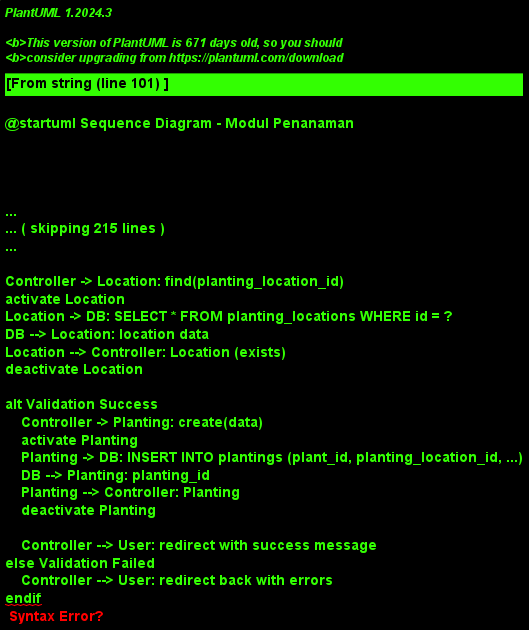

The diagram above was rendered by PlantUML. Its source (embedded in the PNG):
@startuml Sequence Diagram - Modul Penanaman
!theme plain
skinparam sequenceMessageAlign center
skinparam roundcorner 20
skinparam maxmessagesize 60

title Sequence Diagram - Modul Penanaman

actor "Kepala Satgas/Penangkar" as User
participant "PlantingController" as Controller
participant "Planting Model" as Planting
participant "Plant Model" as Plant
participant "PlantingLocation Model" as Location
participant "Database" as DB

' ============================================
' Use Case: Lihat Daftar Penanaman
' ============================================
== Lihat Daftar Penanaman ==

User -> Controller: GET /planting-locations/{id}
activate Controller
Controller -> Controller: validateRole()
Controller -> Location: find(id)
activate Location
Location -> DB: SELECT * FROM planting_locations WHERE id = ?
DB --> Location: location data
Location --> Controller: PlantingLocation
deactivate Location

Controller -> Planting: where('planting_location_id', id)->get()
activate Planting
Planting -> DB: SELECT * FROM plantings WHERE planting_location_id = ?
DB --> Planting: plantings[]
Planting --> Controller: plantings[]
deactivate Planting

Controller -> Plant: load plants for plantings
activate Plant
Plant -> DB: SELECT * FROM plants WHERE id IN (...)
DB --> Plant: plants[]
Plant --> Controller: plants[]
deactivate Plant

Controller --> User: render daftar penanaman
deactivate Controller

' ============================================
' Use Case: Input Data Penanaman
' ============================================
== Input Data Penanaman ==

User -> Controller: GET /planting-locations/{id}/plantings/create
activate Controller
Controller -> Controller: validateRole()
Controller -> Plant: getAll()
activate Plant
Plant -> DB: SELECT * FROM plants
DB --> Plant: plants[]
Plant --> Controller: plants[]
deactivate Plant

Controller -> Location: getAll()
activate Location
Location -> DB: SELECT * FROM planting_locations
DB --> Location: locations[]
Location --> Controller: locations[]
deactivate Location

Controller --> User: render form create
deactivate Controller

User -> Controller: POST /planting-locations/{id}/plantings (data)
activate Controller
Controller -> Controller: validate(request)
Controller -> Plant: find(plant_id)
activate Plant
Plant -> DB: SELECT * FROM plants WHERE id = ?
DB --> Plant: plant data
Plant --> Controller: Plant (exists)
deactivate Plant

Controller -> Location: find(planting_location_id)
activate Location
Location -> DB: SELECT * FROM planting_locations WHERE id = ?
DB --> Location: location data
Location --> Controller: Location (exists)
deactivate Location

alt Validation Success
    Controller -> Planting: create(data)
    activate Planting
    Planting -> DB: INSERT INTO plantings (plant_id, planting_location_id, ...)
    DB --> Planting: planting_id
    Planting --> Controller: Planting
    deactivate Planting
    
    Controller --> User: redirect with success message
else Validation Failed
    Controller --> User: redirect back with errors
endif
deactivate Controller

' ============================================
' Use Case: Edit Data Penanaman
' ============================================
== Edit Data Penanaman ==

User -> Controller: GET /plantings/{id}/edit
activate Controller
Controller -> Controller: validateRole()
Controller -> Planting: find(id)
activate Planting
Planting -> DB: SELECT * FROM plantings WHERE id = ?
DB --> Planting: planting data
Planting --> Controller: Planting
deactivate Planting

Controller -> Plant: getAll()
activate Plant
Plant -> DB: SELECT * FROM plants
DB --> Plant: plants[]
Plant --> Controller: plants[]
deactivate Plant

Controller --> User: render form edit
deactivate Controller

User -> Controller: PUT /plantings/{id} (updated data)
activate Controller
Controller -> Controller: validate(request)
Controller -> Planting: find(id)
activate Planting
Planting -> DB: SELECT * FROM plantings WHERE id = ?
DB --> Planting: planting data
Planting --> Controller: Planting
deactivate Planting

alt Validation Success
    Controller -> Planting: update(data)
    activate Planting
    Planting -> DB: UPDATE plantings SET ... WHERE id = ?
    DB --> Planting: updated
    Planting --> Controller: updated
    deactivate Planting
    
    Controller --> User: redirect with success message
else Validation Failed
    Controller --> User: redirect back with errors
endif
deactivate Controller

' ============================================
' Use Case: Hapus Data Penanaman
' ============================================
== Hapus Data Penanaman ==

User -> Controller: DELETE /plantings/{id}
activate Controller
Controller -> Controller: validateRole() [Admin only]
Controller -> Planting: find(id)
activate Planting
Planting -> DB: SELECT * FROM plantings WHERE id = ?
DB --> Planting: planting data
Planting --> Controller: Planting
deactivate Planting

Controller -> Controller: checkRelations()

alt No Relations
    Controller -> Planting: delete()
    activate Planting
    Planting -> DB: DELETE FROM plantings WHERE id = ?
    DB --> Planting: deleted
    Planting --> Controller: deleted
    deactivate Planting
    
    Controller --> User: redirect with success message
else Has Relations
    Controller --> User: error: cannot delete
endif
deactivate Controller

' ============================================
' Use Case: Trading Perkembangan Tanaman
' ============================================
== Trading Perkembangan Tanaman ==

User -> Controller: GET /planting-locations/{id}/plantings/{planting_id}
activate Controller
Controller -> Planting: find(planting_id)
activate Planting
Planting -> DB: SELECT * FROM plantings WHERE id = ?
DB --> Planting: planting data
Planting --> Controller: Planting
deactivate Planting

Controller --> User: render halaman tracking
deactivate Controller

User -> Controller: PUT /planting-locations/{id}/plantings/{planting_id} (update perkembangan)
activate Controller
Controller -> Controller: validate(request)
Controller -> Planting: find(planting_id)
activate Planting
Planting -> DB: SELECT * FROM plantings WHERE id = ?
DB --> Planting: planting data
Planting --> Controller: Planting
deactivate Planting

alt Validation Success
    Controller -> Planting: update(perkembangan data)
    activate Planting
    Planting -> DB: UPDATE plantings SET germination_stage=?, avg_height=?, ... WHERE id = ?
    DB --> Planting: updated
    Planting --> Controller: updated
    deactivate Planting
    
    Controller --> User: redirect with success message
else Validation Failed
    Controller --> User: redirect back with errors
endif
deactivate Controller

' ============================================
' Use Case: Input Data Panen
' ============================================
== Input Data Panen ==

User -> Controller: GET /harvests/create?planting_id={id}
activate Controller
Controller -> Planting: find(planting_id)
activate Planting
Planting -> DB: SELECT * FROM plantings WHERE id = ?
DB --> Planting: planting data
Planting --> Controller: Planting
deactivate Planting

Controller --> User: render form input panen
deactivate Controller

User -> Controller: POST /harvests (data panen)
activate Controller
Controller -> Controller: validate(request)
Controller -> Planting: find(planting_id)
activate Planting
Planting -> DB: SELECT * FROM plantings WHERE id = ?
DB --> Planting: planting data
Planting --> Controller: Planting
deactivate Planting

alt Validation Success
    Controller -> Controller: createHarvest(data)
    Controller -> DB: INSERT INTO harvests (planting_id, harvest_date, quantity, ...)
    DB --> Controller: harvest_id
    
    Controller -> Planting: update(['status' => 'dipanen'])
    activate Planting
    Planting -> DB: UPDATE plantings SET status='dipanen' WHERE id = ?
    DB --> Planting: updated
    Planting --> Controller: updated
    deactivate Planting
    
    Controller --> User: redirect with success message
else Validation Failed
    Controller --> User: redirect back with errors
endif
deactivate Controller

@enduml